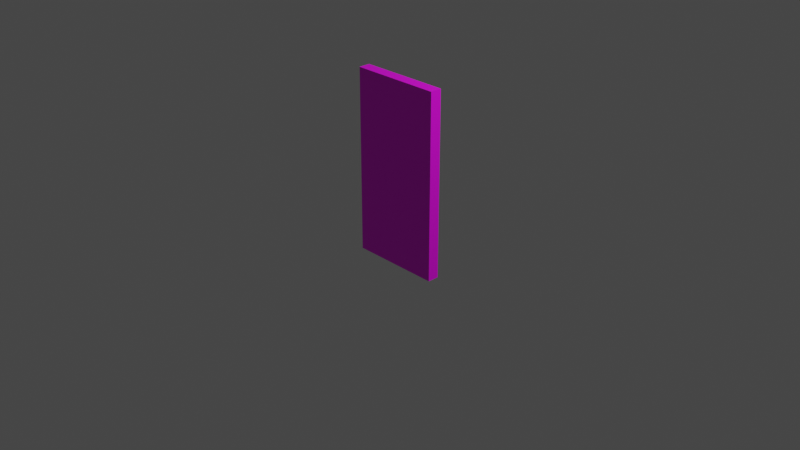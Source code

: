 # Source: doorz.blend  (saved by Blender 2.83.19; exported with 4.5.12 LTS)
import bpy
from mathutils import Matrix  # noqa: F401  (used for matrix-valued properties, if any)

bpy.ops.wm.read_factory_settings(use_empty=True)
scene = bpy.context.scene
scene.name = 'Scene'

# ---- collections
col_collection = bpy.data.collections.new('Collection'); scene.collection.children.link(col_collection)

# ---- images (referenced by path relative to the original .blend; pixels are not part of the script)
import os
ASSET_DIR = os.environ.get("B2B_ASSET_DIR", "")  # directory of the original .blend (textures are referenced by path, not embedded)
HERE = os.path.dirname(os.path.abspath(__file__))  # packed textures are extracted next to this script under _unpacked/

def load_image(name, relpath, width, height, colorspace="sRGB"):
    """Load a texture the original file referenced (path relative to the .blend, or extracted next to this script)."""
    p = next((c for c in (os.path.join(HERE, relpath), os.path.join(ASSET_DIR, relpath)) if relpath and os.path.exists(c)), "")
    if p:
        img = bpy.data.images.load(p, check_existing=True)
        img.name = name
    else:  # same state as the original file: an image datablock whose file is absent (Cycles renders it pink)
        img = bpy.data.images.new(name, width, height)
        img.source = "FILE"
        img.filepath = "//" + (relpath or name)
    img.colorspace_settings.name = colorspace
    return img
img_door_apple_tree_png = load_image('door_apple_tree.png', 'door_apple_tree.png', 1024, 1024, 'sRGB')

# ---- materials (node trees are filled in below, after node groups)
mat_none = bpy.data.materials.new('none')
mat_none.use_transparent_shadow = False

# ---- material node trees
mat_none.use_nodes = True; mat_none.node_tree.nodes.clear()
_N = mat_none.node_tree.nodes; _L = mat_none.node_tree.links
n0 = _N.new('ShaderNodeBsdfPrincipled'); n0.name = 'Principled BSDF'; n0.location = (10, 300)
n0.distribution = 'GGX'
n0.subsurface_method = 'BURLEY'
n0.inputs[3].default_value = 1.45
n0.inputs[27].default_value = (0.0, 0.0, 0.0, 1.0)
n0.inputs[28].default_value = 1.0
n1 = _N.new('ShaderNodeOutputMaterial'); n1.name = 'Material Output'; n1.location = (300, 300)
n2 = _N.new('ShaderNodeTexImage'); n2.name = 'Image Texture'; n2.location = (-280, 274)
n2.image = img_door_apple_tree_png
n2.interpolation = 'Closest'
_L.new(n0.outputs[0], n1.inputs[0])
_L.new(n2.outputs[0], n0.inputs[0])
n1.is_active_output = True

# ---- world
world_world = bpy.data.worlds.new('World'); scene.world = world_world
world_world.use_nodes = True; world_world.node_tree.nodes.clear()
_N = world_world.node_tree.nodes; _L = world_world.node_tree.links
n0 = _N.new('ShaderNodeOutputWorld'); n0.name = 'World Output'; n0.location = (300, 300)
n1 = _N.new('ShaderNodeBackground'); n1.name = 'Background'; n1.location = (10, 300)
n1.inputs[0].default_value = (0.05088, 0.05088, 0.05088, 1.0)
_L.new(n1.outputs[0], n0.inputs[0])
n0.is_active_output = True
world_world.color = (0.05088, 0.05088, 0.05088)
world_world.use_sun_shadow = False
world_world.sun_shadow_jitter_overblur = 0.0

# ---- cameras
cam_camera = bpy.data.cameras.new('Camera')
cam_camera.clip_end = 100.0
cam_camera.ortho_scale = 7.314

# ---- lights
light_light = bpy.data.lights.new('Light', 'POINT')
light_light.transmission_factor = 0.0
light_light.energy = 1000.0
light_light.shadow_soft_size = 0.1
light_light.shadow_maximum_resolution = 0.006
light_light.use_absolute_resolution = True

# ---- meshes
me_converted_out = bpy.data.meshes.new('converted_out')
me_converted_out.from_pydata([(0.498, -0.5, -0.0625), (0.498, -0.5, 0.0625), (0.498, 1.5, 0.0625), (0.498, 1.5, -0.0625), (-0.498, -0.5, -0.0625), (-0.498, -0.5, 0.0625), (-0.498, 1.5, 0.0625), (-0.498, 1.5, -0.0625)], [], [(0, 1, 2, 3), (4, 5, 6, 7), (0, 3, 7, 4), (1, 2, 6, 5), (0, 1, 5, 4), (3, 2, 6, 7)])
_uv = me_converted_out.uv_layers.new(name='UVMap')
_uv.uv.foreach_set('vector', [0.9, 0.05556, 1.0, 0.05556, 1.0, 0.9444, 0.9, 0.9444, 0.0, 0.05556, 0.1, 0.05556, 0.1, 0.9444, 0.0, 0.9444, 0.9, 0.05556, 0.9, 0.9444, 0.1, 0.9444, 0.1, 0.05556, 0.9, 0.05556, 0.9, 0.9444, 0.1, 0.9444, 0.1, 0.05556, 0.1, 0.05556, 0.1, 0.0, 0.9, 0.0, 0.9, 0.05556, 0.9, 0.9444, 0.9, 1.0, 0.1, 1.0, 0.1, 0.9444])
me_converted_out.materials.append(mat_none)
me_converted_out.use_remesh_fix_poles = True
me_converted_out.use_remesh_preserve_attributes = False
me_converted_out.use_mirror_vertex_groups = False
me_converted_out.update()

# ---- objects
ob_light = bpy.data.objects.new('Light', light_light)
ob_camera = bpy.data.objects.new('Camera', cam_camera)
ob_converted_out = bpy.data.objects.new('converted_out', me_converted_out)

# ---- transforms, parenting, visibility, modifiers, constraints
ob_light.location = (4.076, 1.005, 5.904)
ob_light.rotation_euler = (0.6503, 0.05522, 1.866)
ob_light.lock_rotations_4d = False
ob_light.empty_display_type = 'ARROWS'
ob_light.color = (0.0, 0.0, 0.0, 0.0)
ob_light.lineart.crease_threshold = 0.0
ob_camera.location = (7.359, -6.926, 4.958)
ob_camera.rotation_euler = (1.109, 0.0, 0.8149)
ob_camera.lock_rotations_4d = False
ob_camera.empty_display_type = 'ARROWS'
ob_camera.color = (0.0, 0.0, 0.0, 0.0)
ob_camera.display_type = 'WIRE'
ob_camera.lineart.crease_threshold = 0.0
ob_converted_out.location = (0.0, 0.0, 0.0)
ob_converted_out.rotation_euler = (1.571, -0.0, 0.0)
ob_converted_out.lineart.crease_threshold = 0.0

# ---- collection membership
col_collection.objects.link(ob_light)
col_collection.objects.link(ob_camera)
col_collection.objects.link(ob_converted_out)

# ---- scene / render settings (as saved in the file)
scene.camera = ob_camera
scene.frame_start = 1; scene.frame_end = 250; scene.frame_set(1)
scene.render.engine = 'BLENDER_EEVEE_NEXT'
scene.cycles.use_denoising = False
scene.cycles.samples = 128
scene.cycles.sampling_pattern = 'TABULATED_SOBOL'
scene.cycles.use_adaptive_sampling = False
scene.cycles.use_light_tree = False
scene.view_settings.view_transform = 'Filmic'
bpy.context.view_layer.update()
